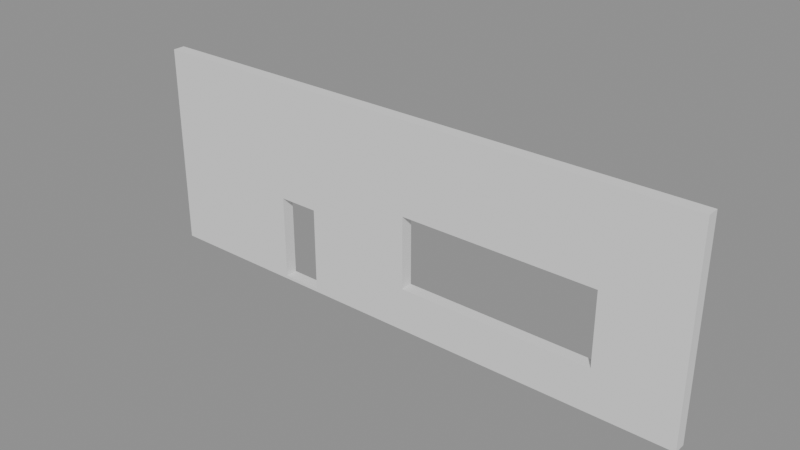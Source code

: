 # Source: FrontWallShop.blend  (saved by Blender 4.5.90; exported with 4.5.12 LTS)
import bpy
from mathutils import Matrix  # noqa: F401  (used for matrix-valued properties, if any)

bpy.ops.wm.read_factory_settings(use_empty=True)
scene = bpy.context.scene
scene.name = 'Temp_FrontWallShop'

# ---- meshes
me_cube_066 = bpy.data.meshes.new('Cube.066')
me_cube_066.from_pydata([(-1.96, -1.96, -1.96), (-1.96, -1.96, 1.96), (-1.96, 1.96, -1.96), (-1.96, 1.96, 1.96), (1.96, -1.96, -1.96), (1.96, -1.96, 1.96), (1.96, 1.96, -1.96), (1.96, 1.96, 1.96), (-0.6909, 1.96, -0.287), (-0.9709, 1.96, -0.287), (-0.9709, 1.96, -1.903), (-0.6909, 1.96, -1.903), (-0.9709, -1.96, -1.903), (-0.9709, -1.96, -0.287), (-0.6909, -1.96, -0.287), (-0.6909, -1.96, -1.903), (0.05282, 1.96, 0.246), (1.404, 1.96, 0.246), (1.404, 1.96, -1.139), (0.05282, 1.96, -0.2474), (0.05282, 1.96, -1.139), (0.05282, -1.96, 0.246), (0.05282, -1.96, -0.05282), (1.404, -1.96, -1.139), (1.404, -1.96, 0.246), (0.05282, -1.96, -1.139)], [], [(0, 1, 3, 2), (6, 2, 10, 11, 8, 19, 20, 18), (8, 9, 3, 7, 6, 18, 17, 16, 19), (2, 3, 9, 10), (6, 7, 5, 4), (1, 0, 12, 13), (23, 4, 5, 1, 13, 14, 22, 21, 24), (22, 14, 15, 12, 0, 4, 23, 25), (2, 6, 4, 0), (7, 3, 1, 5), (12, 10, 9, 13), (11, 15, 14, 8), (15, 11, 10, 12), (9, 8, 14, 13), (24, 17, 18, 23), (20, 19, 16, 21, 22, 25), (23, 18, 20, 25), (16, 17, 24, 21)])
me_cube_066.polygons.foreach_set('use_smooth', [True] * 18)
_k = set([(0, 1), (0, 2), (0, 4), (1, 3), (1, 5), (2, 3), (2, 6), (3, 7), (4, 5), (4, 6), (5, 7), (6, 7), (8, 9), (8, 11), (8, 14), (9, 10), (9, 13), (10, 11), (10, 12), (11, 15), (12, 13), (12, 15), (13, 14), (14, 15), (16, 17), (16, 19), (16, 21), (17, 18), (17, 24), (18, 20), (18, 23), (19, 20), (20, 25), (21, 22), (21, 24), (22, 25), (23, 24), (23, 25)])
me_cube_066.attributes.new('sharp_edge', 'BOOLEAN', 'EDGE').data.foreach_set('value', [ (min(e.vertices), max(e.vertices)) in _k for e in me_cube_066.edges])
_uv = me_cube_066.uv_layers.new(name='UVMap')
_uv.uv.foreach_set('vector', [0.375, 0.0, 0.625, 0.0, 0.625, 0.25, 0.375, 0.25, 0.375, 0.5, 0.375, 0.25, 0.3786, 0.3131, 0.3786, 0.3309, 0.4817, 0.3309, 0.4842, 0.3784, 0.4273, 0.3784, 0.4273, 0.4645, 0.4817, 0.3309, 0.4817, 0.3131, 0.625, 0.25, 0.625, 0.5, 0.375, 0.5, 0.4273, 0.4645, 0.5157, 0.4645, 0.5157, 0.3784, 0.4842, 0.3784, 0.375, 0.25, 0.625, 0.25, 0.4817, 0.3131, 0.3786, 0.3131, 0.375, 0.5, 0.625, 0.5, 0.625, 0.75, 0.375, 0.75, 0.625, 1.0, 0.375, 1.0, 0.3786, 0.9369, 0.4817, 0.9369, 0.4273, 0.7855, 0.375, 0.75, 0.625, 0.75, 0.625, 1.0, 0.4817, 0.9369, 0.4817, 0.9191, 0.4966, 0.8716, 0.5157, 0.8716, 0.5157, 0.7855, 0.4966, 0.8716, 0.4817, 0.9191, 0.3786, 0.9191, 0.3786, 0.9369, 0.375, 1.0, 0.375, 0.75, 0.4273, 0.7855, 0.4273, 0.8716, 0.125, 0.5, 0.375, 0.5, 0.375, 0.75, 0.125, 0.75, 0.625, 0.5, 0.875, 0.5, 0.875, 0.75, 0.625, 0.75, 0.375, 0.1561, 0.375, 0.2394, 0.625, 0.2394, 0.625, 0.1561, 0.375, 0.5106, 0.375, 0.5939, 0.625, 0.5939, 0.625, 0.5106, 0.375, 0.5939, 0.375, 0.5106, 0.125, 0.5106, 0.125, 0.5939, 0.875, 0.5106, 0.625, 0.5106, 0.625, 0.5939, 0.875, 0.5939, 0.625, 0.06722, 0.625, 0.161, 0.375, 0.161, 0.375, 0.06722, 0.375, 0.589, 0.536, 0.589, 0.625, 0.589, 0.625, 0.6828, 0.5711, 0.6828, 0.375, 0.6828, 0.125, 0.6828, 0.125, 0.589, 0.375, 0.589, 0.375, 0.6828, 0.625, 0.589, 0.875, 0.589, 0.875, 0.6828, 0.625, 0.6828])
me_cube_066.materials.append(None)
me_cube_066.update()
me_cube_066.normals_split_custom_set([tuple(v) for v in zip(*[iter([-1.0, 0.0, 0.0, -1.0, 0.0, 0.0, -1.0, 0.0, 0.0, -1.0, 0.0, 0.0, 0.0, 1.0, 5.608e-08, 0.0, 1.0, 3.29e-09, 0.0, 1.0, 5.912e-08, 0.0, 1.0, 9.032e-08, 0.0, 1.0, 3.113e-08, 0.0, 1.0, 4.363e-08, 0.0, 1.0, 9.032e-08, 0.0, 1.0, 4.152e-08, 0.0, 1.0, 3.113e-08, 0.0, 1.0, 0.0, 0.0, 1.0, 0.0, 0.0, 1.0, 0.0, 0.0, 1.0, 5.608e-08, 0.0, 1.0, 4.152e-08, 0.0, 1.0, 0.0, 0.0, 1.0, 0.0, 0.0, 1.0, 4.363e-08, 0.0, 1.0, 3.29e-09, 0.0, 1.0, 0.0, 0.0, 1.0, 0.0, 0.0, 1.0, 5.912e-08, 1.0, 0.0, 0.0, 1.0, 0.0, 0.0, 1.0, 0.0, 0.0, 1.0, 0.0, 0.0, 0.0, -1.0, -2.311e-08, 0.0, -1.0, 0.0, 0.0, -1.0, 0.0, 0.0, -1.0, -1.323e-08, 0.0, -1.0, -1.697e-08, 0.0, -1.0, -1.191e-08, 0.0, -1.0, -3.141e-08, 0.0, -1.0, -2.311e-08, 0.0, -1.0, -1.323e-08, 0.0, -1.0, -1.89e-08, 0.0, -1.0, -1.875e-08, 0.0, -1.0, -3.141e-08, 0.0, -1.0, -3.141e-08, 0.0, -1.0, -1.875e-08, 0.0, -1.0, -1.89e-08, 0.0, -1.0, 0.0, 0.0, -1.0, 0.0, 0.0, -1.0, 0.0, 0.0, -1.0, -1.191e-08, 0.0, -1.0, -1.697e-08, 0.0, -1.0, 0.0, 0.0, 0.0, -1.0, 0.0, 0.0, -1.0, 0.0, 0.0, -1.0, 0.0, 0.0, -1.0, 0.0, 0.0, 1.0, 0.0, 0.0, 1.0, 0.0, 0.0, 1.0, 0.0, 0.0, 1.0, 1.0, 0.0, 0.0, 1.0, 0.0, 0.0, 1.0, 0.0, 0.0, 1.0, 0.0, 0.0, -1.0, 0.0, 0.0, -1.0, 0.0, 0.0, -1.0, 0.0, 0.0, -1.0, 0.0, 0.0, 0.0, 0.0, 1.0, 0.0, 0.0, 1.0, 0.0, 0.0, 1.0, 0.0, 0.0, 1.0, 0.0, 0.0, -1.0, 0.0, 0.0, -1.0, 0.0, 0.0, -1.0, 0.0, 0.0, -1.0, -1.0, 0.0, 0.0, -1.0, 0.0, 0.0, -1.0, 0.0, 0.0, -1.0, 0.0, 0.0, 1.0, -6.859e-10, 0.0, 1.0, -6.859e-10, 0.0, 1.0, -6.859e-10, 0.0, 1.0, -6.859e-10, 0.0, 1.0, -6.859e-10, 0.0, 1.0, -6.859e-10, 0.0, 0.0, 0.0, 1.0, 0.0, 0.0, 1.0, 0.0, 0.0, 1.0, 0.0, 0.0, 1.0, 0.0, 0.0, -1.0, 0.0, 0.0, -1.0, 0.0, 0.0, -1.0, 0.0, 0.0, -1.0])] * 3)])

# ---- objects
ob_frontwallshop_001 = bpy.data.objects.new('FrontWallShop.001', me_cube_066)

# ---- transforms, parenting, visibility, modifiers, constraints
ob_frontwallshop_001.location = (0.0, 0.0, 0.0)
ob_frontwallshop_001.rotation_euler = (-1.629e-07, 0.0, 0.0)
ob_frontwallshop_001.scale = (3.571, 0.07653, 1.299)
ob_frontwallshop_001.color = (0.8, 0.8, 0.8, 1.0)

# ---- collection membership
scene.collection.objects.link(ob_frontwallshop_001)

# ---- scene / render settings (as saved in the file)
scene.frame_start = 1; scene.frame_end = 250; scene.frame_set(-5)
scene.render.engine = 'BLENDER_EEVEE_NEXT'
scene.render.image_settings.exr_codec = 'NONE'
scene.render.simplify_subdivision_render = 0
scene.render.simplify_child_particles_render = 0.0
scene.eevee.use_volume_custom_range = False
scene.eevee.use_fast_gi = False
scene.eevee.use_shadows = False
scene.view_settings.white_balance_temperature = 0.0
scene.view_settings.white_balance_tint = 0.0
scene.view_settings.white_balance_whitepoint = (2.97, 0.5193, -0.0414)
bpy.context.view_layer.update()

# ---- added for rendering (the .blend has no active camera and no usable light): camera, sun + grey world if the file has none
cam_auto = bpy.data.cameras.new('AutoCamera')
cam_auto.lens = 50.0
cam_auto.sensor_width = 36.0
cam_auto.clip_end = 1000.0
ob_auto_camera = bpy.data.objects.new('AutoCamera', cam_auto)
scene.collection.objects.link(ob_auto_camera)
ob_auto_camera.location = (13.7864, -16.5437, 11.0291)
ob_auto_camera.rotation_euler = (1.09748, -7.21219e-08, 0.694738)
scene.camera = ob_auto_camera
light_auto_sun = bpy.data.lights.new('AutoSun', 'SUN')
light_auto_sun.energy = 3.0
light_auto_sun.angle = 0.0523599
ob_auto_sun = bpy.data.objects.new('AutoSun', light_auto_sun)
scene.collection.objects.link(ob_auto_sun)
ob_auto_sun.rotation_euler = (0.872665, 0.174533, 0.523599)
if scene.world is None:
    world_auto = bpy.data.worlds.new('AutoWorld')
    world_auto.color = (0.3, 0.3, 0.3)
    scene.world = world_auto
bpy.context.view_layer.update()
